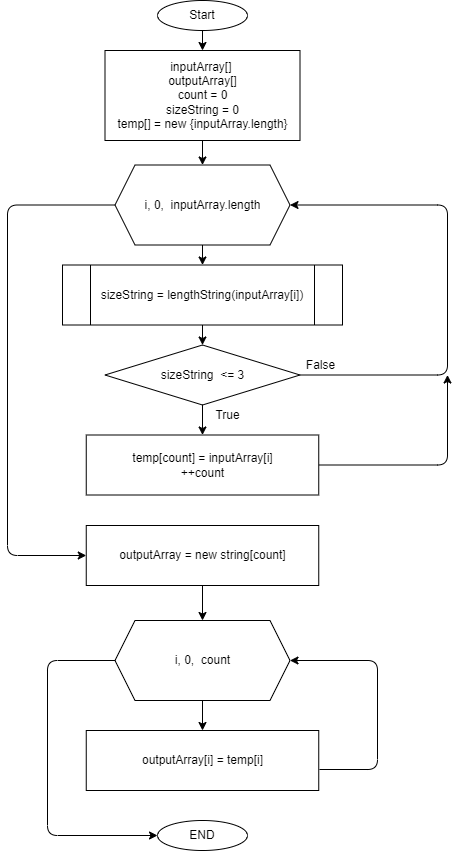

The diagram above was exported from draw.io. Its source (the exported page's mxGraphModel, read from the mxfile embedded in the PNG):
<mxGraphModel dx="1014" dy="631" grid="1" gridSize="10" guides="1" tooltips="1" connect="1" arrows="1" fold="1" page="1" pageScale="1" pageWidth="827" pageHeight="1169" math="0" shadow="0">
  <root>
    <mxCell id="0" />
    <mxCell id="1" parent="0" />
    <mxCell id="6" value="" style="edgeStyle=none;html=1;" parent="1" source="2" target="4" edge="1">
      <mxGeometry relative="1" as="geometry" />
    </mxCell>
    <mxCell id="2" value="Start" style="ellipse;whiteSpace=wrap;html=1;" parent="1" vertex="1">
      <mxGeometry x="190" y="30" width="90" height="30" as="geometry" />
    </mxCell>
    <mxCell id="14" value="" style="edgeStyle=none;html=1;" parent="1" source="4" target="13" edge="1">
      <mxGeometry relative="1" as="geometry" />
    </mxCell>
    <mxCell id="4" value="inputArray[]&amp;nbsp;&lt;br&gt;outputArray[]&lt;br&gt;count = 0&lt;br&gt;sizeString = 0&lt;br&gt;temp[] = new {inputArray.length}" style="rounded=0;whiteSpace=wrap;html=1;" parent="1" vertex="1">
      <mxGeometry x="137.5" y="80" width="195" height="90" as="geometry" />
    </mxCell>
    <mxCell id="16" value="" style="edgeStyle=none;html=1;" parent="1" source="8" target="11" edge="1">
      <mxGeometry relative="1" as="geometry" />
    </mxCell>
    <mxCell id="8" value="sizeString = lengthString(inputArray[i])" style="shape=process;whiteSpace=wrap;html=1;backgroundOutline=1;" parent="1" vertex="1">
      <mxGeometry x="95" y="294.5" width="280" height="60" as="geometry" />
    </mxCell>
    <mxCell id="18" value="" style="edgeStyle=none;html=1;" parent="1" source="11" target="17" edge="1">
      <mxGeometry relative="1" as="geometry" />
    </mxCell>
    <mxCell id="19" style="edgeStyle=none;html=1;entryX=1;entryY=0.5;entryDx=0;entryDy=0;" parent="1" source="11" target="13" edge="1">
      <mxGeometry relative="1" as="geometry">
        <mxPoint x="510" y="394.5" as="targetPoint" />
        <Array as="points">
          <mxPoint x="480" y="404.5" />
          <mxPoint x="480" y="234.5" />
        </Array>
      </mxGeometry>
    </mxCell>
    <mxCell id="11" value="sizeString&amp;nbsp; &amp;lt;= 3" style="rhombus;whiteSpace=wrap;html=1;" parent="1" vertex="1">
      <mxGeometry x="137.5" y="374.5" width="195" height="60" as="geometry" />
    </mxCell>
    <mxCell id="15" value="" style="edgeStyle=none;html=1;" parent="1" source="13" target="8" edge="1">
      <mxGeometry relative="1" as="geometry" />
    </mxCell>
    <mxCell id="23" style="edgeStyle=none;html=1;entryX=0;entryY=0.5;entryDx=0;entryDy=0;" parent="1" source="13" target="28" edge="1">
      <mxGeometry relative="1" as="geometry">
        <mxPoint x="40" y="564.5" as="targetPoint" />
        <Array as="points">
          <mxPoint x="40" y="234.5" />
          <mxPoint x="40" y="585" />
        </Array>
      </mxGeometry>
    </mxCell>
    <mxCell id="13" value="i, 0,&amp;nbsp; inputArray.length" style="shape=hexagon;perimeter=hexagonPerimeter2;whiteSpace=wrap;html=1;fixedSize=1;" parent="1" vertex="1">
      <mxGeometry x="147.5" y="194.5" width="175" height="80" as="geometry" />
    </mxCell>
    <mxCell id="22" style="edgeStyle=none;html=1;" parent="1" source="17" edge="1">
      <mxGeometry relative="1" as="geometry">
        <mxPoint x="480" y="404.5" as="targetPoint" />
        <Array as="points">
          <mxPoint x="480" y="494.5" />
        </Array>
      </mxGeometry>
    </mxCell>
    <mxCell id="17" value="&lt;span&gt;temp[count] =&amp;nbsp;&lt;/span&gt;inputArray[i]&lt;br&gt;++count" style="rounded=0;whiteSpace=wrap;html=1;" parent="1" vertex="1">
      <mxGeometry x="118.75" y="464.5" width="232.5" height="60" as="geometry" />
    </mxCell>
    <mxCell id="20" value="False" style="text;html=1;align=center;verticalAlign=middle;resizable=0;points=[];autosize=1;strokeColor=none;fillColor=none;" parent="1" vertex="1">
      <mxGeometry x="332.5" y="384.5" width="40" height="20" as="geometry" />
    </mxCell>
    <mxCell id="21" value="True" style="text;html=1;align=center;verticalAlign=middle;resizable=0;points=[];autosize=1;strokeColor=none;fillColor=none;" parent="1" vertex="1">
      <mxGeometry x="240" y="434.5" width="40" height="20" as="geometry" />
    </mxCell>
    <mxCell id="24" value="END" style="ellipse;whiteSpace=wrap;html=1;" parent="1" vertex="1">
      <mxGeometry x="190" y="850" width="90" height="30" as="geometry" />
    </mxCell>
    <mxCell id="31" value="" style="edgeStyle=none;html=1;" edge="1" parent="1" source="27" target="30">
      <mxGeometry relative="1" as="geometry" />
    </mxCell>
    <mxCell id="33" style="edgeStyle=none;html=1;entryX=0;entryY=0.5;entryDx=0;entryDy=0;" edge="1" parent="1" source="27" target="24">
      <mxGeometry relative="1" as="geometry">
        <mxPoint x="100" y="880" as="targetPoint" />
        <Array as="points">
          <mxPoint x="80" y="690" />
          <mxPoint x="80" y="865" />
        </Array>
      </mxGeometry>
    </mxCell>
    <mxCell id="27" value="i, 0,&amp;nbsp; count" style="shape=hexagon;perimeter=hexagonPerimeter2;whiteSpace=wrap;html=1;fixedSize=1;" vertex="1" parent="1">
      <mxGeometry x="147.5" y="650" width="175" height="80" as="geometry" />
    </mxCell>
    <mxCell id="29" value="" style="edgeStyle=none;html=1;" edge="1" parent="1" source="28" target="27">
      <mxGeometry relative="1" as="geometry" />
    </mxCell>
    <mxCell id="28" value="outputArray = new string[count]" style="rounded=0;whiteSpace=wrap;html=1;" vertex="1" parent="1">
      <mxGeometry x="118.75" y="555" width="232.5" height="60" as="geometry" />
    </mxCell>
    <mxCell id="32" style="edgeStyle=none;html=1;entryX=1;entryY=0.5;entryDx=0;entryDy=0;exitX=1.003;exitY=0.65;exitDx=0;exitDy=0;exitPerimeter=0;" edge="1" parent="1" source="30" target="27">
      <mxGeometry relative="1" as="geometry">
        <mxPoint x="450" y="800" as="targetPoint" />
        <Array as="points">
          <mxPoint x="410" y="799" />
          <mxPoint x="410" y="690" />
        </Array>
      </mxGeometry>
    </mxCell>
    <mxCell id="30" value="outputArray[i] = temp[i]" style="rounded=0;whiteSpace=wrap;html=1;" vertex="1" parent="1">
      <mxGeometry x="118.75" y="760" width="232.5" height="60" as="geometry" />
    </mxCell>
  </root>
</mxGraphModel>